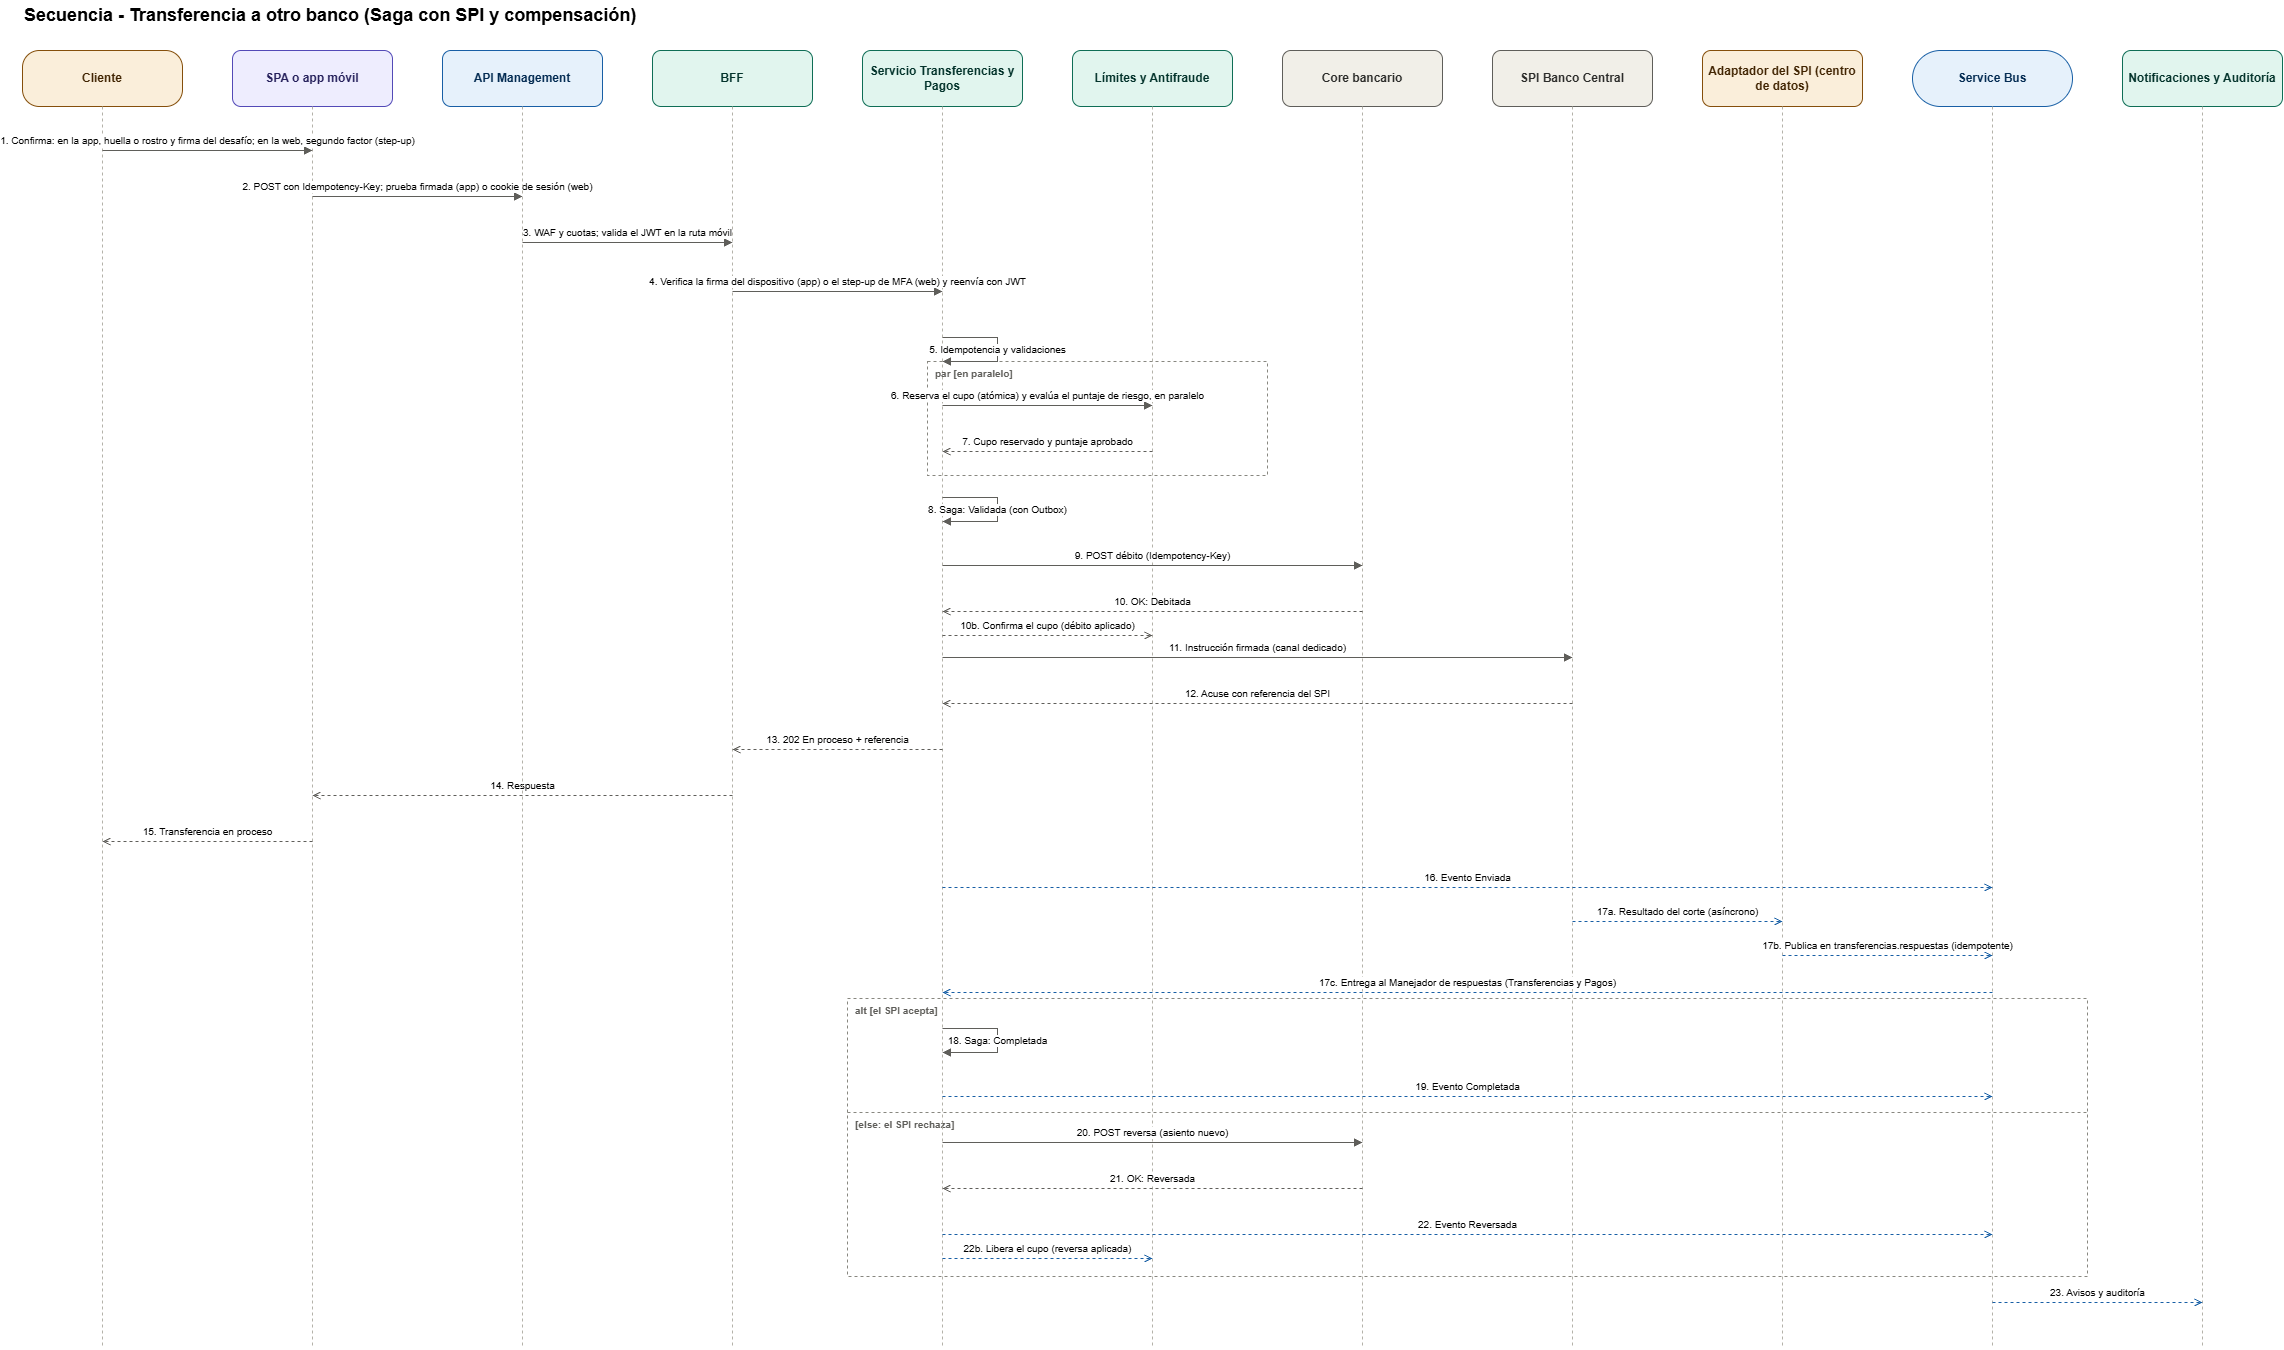

The diagram above was exported from draw.io. Its source (the exported page's mxGraphModel, read from the mxfile embedded in the PNG):
<mxGraphModel dx="2814" dy="1381" grid="1" gridSize="10" guides="1" tooltips="1" connect="1" arrows="1" fold="1" page="1" pageScale="1" pageWidth="2420" pageHeight="1488" background="#ffffff" math="0" shadow="0">
  <root>
    <mxCell id="0" />
    <mxCell id="1" parent="0" />
    <mxCell id="t" parent="1" style="text;html=1;fontSize=18;fontStyle=1;align=left;verticalAlign=middle;" value="Secuencia - Transferencia a otro banco (Saga con SPI y compensación)" vertex="1">
      <mxGeometry height="30" width="1500" x="40" y="10" as="geometry" />
    </mxCell>
    <mxCell id="cli" parent="1" style="rounded=1;arcSize=30;whiteSpace=wrap;html=1;fillColor=#FAEEDA;strokeColor=#854F0B;fontColor=#412402;" value="&lt;b&gt;Cliente&lt;/b&gt;" vertex="1">
      <mxGeometry height="56" width="160" x="40" y="60" as="geometry" />
    </mxCell>
    <mxCell id="app" parent="1" style="rounded=1;whiteSpace=wrap;html=1;fillColor=#EEEDFE;strokeColor=#534AB7;fontColor=#26215C;" value="&lt;b&gt;SPA o app móvil&lt;/b&gt;" vertex="1">
      <mxGeometry height="56" width="160" x="250" y="60" as="geometry" />
    </mxCell>
    <mxCell id="bff" parent="1" style="rounded=1;whiteSpace=wrap;html=1;fillColor=#E1F5EE;strokeColor=#0F6E56;fontColor=#04342C;" value="&lt;b&gt;BFF&lt;/b&gt;" vertex="1">
      <mxGeometry height="56" width="160" x="670" y="60" as="geometry" />
    </mxCell>
    <mxCell id="trf" parent="1" style="rounded=1;whiteSpace=wrap;html=1;fillColor=#E1F5EE;strokeColor=#0F6E56;fontColor=#04342C;" value="&lt;b&gt;Servicio Transferencias y Pagos&lt;/b&gt;" vertex="1">
      <mxGeometry height="56" width="160" x="880" y="60" as="geometry" />
    </mxCell>
    <mxCell id="la" parent="1" style="rounded=1;whiteSpace=wrap;html=1;fillColor=#E1F5EE;strokeColor=#0F6E56;fontColor=#04342C;" value="&lt;b&gt;Límites y Antifraude&lt;/b&gt;" vertex="1">
      <mxGeometry height="56" width="160" x="1090" y="60" as="geometry" />
    </mxCell>
    <mxCell id="core" parent="1" style="rounded=1;whiteSpace=wrap;html=1;fillColor=#F1EFE8;strokeColor=#5F5E5A;fontColor=#2C2C2A;" value="&lt;b&gt;Core bancario&lt;/b&gt;" vertex="1">
      <mxGeometry height="56" width="160" x="1300" y="60" as="geometry" />
    </mxCell>
    <mxCell id="spi" parent="1" style="rounded=1;whiteSpace=wrap;html=1;fillColor=#F1EFE8;strokeColor=#5F5E5A;fontColor=#2C2C2A;" value="&lt;b&gt;SPI Banco Central&lt;/b&gt;" vertex="1">
      <mxGeometry height="56" width="160" x="1510" y="60" as="geometry" />
    </mxCell>
    <mxCell id="sb" parent="1" style="rounded=1;arcSize=50;whiteSpace=wrap;html=1;fillColor=#E6F1FB;strokeColor=#185FA5;fontColor=#042C53;" value="&lt;b&gt;Service Bus&lt;/b&gt;" vertex="1">
      <mxGeometry height="56" width="160" x="1930" y="60" as="geometry" />
    </mxCell>
    <mxCell id="nya" parent="1" style="rounded=1;whiteSpace=wrap;html=1;fillColor=#E1F5EE;strokeColor=#0F6E56;fontColor=#04342C;" value="&lt;b&gt;Notificaciones y Auditoría&lt;/b&gt;" vertex="1">
      <mxGeometry height="56" width="160" x="2140" y="60" as="geometry" />
    </mxCell>
    <mxCell id="f16" parent="1" style="rounded=0;whiteSpace=wrap;html=1;fillColor=none;strokeColor=#888780;dashed=1;verticalAlign=top;align=left;spacingLeft=6;fontSize=10;fontStyle=1;fontColor=#5F5E5A;" value="alt [el SPI acepta]" vertex="1">
      <mxGeometry height="278" width="1240" x="865" y="1008" as="geometry" />
    </mxCell>
    <mxCell id="f18" parent="1" style="text;html=1;whiteSpace=wrap;align=left;verticalAlign=top;fontSize=10;fontStyle=1;fontColor=#5F5E5A;spacingLeft=6;" value="[else: el SPI rechaza]" vertex="1">
      <mxGeometry height="18" width="1030" x="865" y="1122" as="geometry" />
    </mxCell>
    <mxCell id="r0" edge="1" parent="1" style="html=1;rounded=0;fontSize=10;strokeColor=#B4B2A9;dashed=1;endArrow=none;" value="">
      <mxGeometry relative="1" as="geometry">
        <mxPoint as="offset" />
        <mxPoint x="120" y="116" as="sourcePoint" />
        <mxPoint x="120" y="1358" as="targetPoint" />
      </mxGeometry>
    </mxCell>
    <mxCell id="r1" edge="1" parent="1" style="html=1;rounded=0;fontSize=10;strokeColor=#B4B2A9;dashed=1;endArrow=none;" value="">
      <mxGeometry relative="1" as="geometry">
        <mxPoint as="offset" />
        <mxPoint x="330" y="116" as="sourcePoint" />
        <mxPoint x="330" y="1358" as="targetPoint" />
      </mxGeometry>
    </mxCell>
    <mxCell id="r2" edge="1" parent="1" style="html=1;rounded=0;fontSize=10;strokeColor=#B4B2A9;dashed=1;endArrow=none;" value="">
      <mxGeometry relative="1" as="geometry">
        <mxPoint as="offset" />
        <mxPoint x="750" y="116" as="sourcePoint" />
        <mxPoint x="750" y="1358" as="targetPoint" />
      </mxGeometry>
    </mxCell>
    <mxCell id="r3" edge="1" parent="1" style="html=1;rounded=0;fontSize=10;strokeColor=#B4B2A9;dashed=1;endArrow=none;" value="">
      <mxGeometry relative="1" as="geometry">
        <mxPoint as="offset" />
        <mxPoint x="960" y="116" as="sourcePoint" />
        <mxPoint x="960" y="1358" as="targetPoint" />
      </mxGeometry>
    </mxCell>
    <mxCell id="r4" edge="1" parent="1" style="html=1;rounded=0;fontSize=10;strokeColor=#B4B2A9;dashed=1;endArrow=none;" value="">
      <mxGeometry relative="1" as="geometry">
        <mxPoint as="offset" />
        <mxPoint x="1170" y="116" as="sourcePoint" />
        <mxPoint x="1170" y="1358" as="targetPoint" />
      </mxGeometry>
    </mxCell>
    <mxCell id="r5" edge="1" parent="1" style="html=1;rounded=0;fontSize=10;strokeColor=#B4B2A9;dashed=1;endArrow=none;" value="">
      <mxGeometry relative="1" as="geometry">
        <mxPoint as="offset" />
        <mxPoint x="1380" y="116" as="sourcePoint" />
        <mxPoint x="1380" y="1358" as="targetPoint" />
      </mxGeometry>
    </mxCell>
    <mxCell id="r6" edge="1" parent="1" style="html=1;rounded=0;fontSize=10;strokeColor=#B4B2A9;dashed=1;endArrow=none;" value="">
      <mxGeometry relative="1" as="geometry">
        <mxPoint as="offset" />
        <mxPoint x="1590" y="116" as="sourcePoint" />
        <mxPoint x="1590" y="1358" as="targetPoint" />
      </mxGeometry>
    </mxCell>
    <mxCell id="r7" edge="1" parent="1" style="html=1;rounded=0;fontSize=10;strokeColor=#B4B2A9;dashed=1;endArrow=none;" value="">
      <mxGeometry relative="1" as="geometry">
        <mxPoint as="offset" />
        <mxPoint x="2010" y="116" as="sourcePoint" />
        <mxPoint x="2010" y="1358" as="targetPoint" />
      </mxGeometry>
    </mxCell>
    <mxCell id="r8" edge="1" parent="1" style="html=1;rounded=0;fontSize=10;strokeColor=#B4B2A9;dashed=1;endArrow=none;" value="">
      <mxGeometry relative="1" as="geometry">
        <mxPoint as="offset" />
        <mxPoint x="2220" y="116" as="sourcePoint" />
        <mxPoint x="2220" y="1358" as="targetPoint" />
      </mxGeometry>
    </mxCell>
    <mxCell id="fpar" parent="1" style="rounded=0;whiteSpace=wrap;html=1;fillColor=none;strokeColor=#888780;dashed=1;verticalAlign=top;align=left;spacingLeft=6;fontSize=10;fontStyle=1;fontColor=#5F5E5A;" value="par [en paralelo]" vertex="1">
      <mxGeometry height="114" width="340" x="945" y="371" as="geometry" />
    </mxCell>
    <mxCell id="r9" edge="1" parent="1" style="html=1;rounded=0;fontSize=10;strokeColor=#5F5E5A;endArrow=block;endFill=1;" value="1. Confirma: en la app, huella o rostro y firma del desafío; en la web, segundo factor (step-up)">
      <mxGeometry relative="1" as="geometry">
        <mxPoint y="-10" as="offset" />
        <mxPoint x="120" y="160" as="sourcePoint" />
        <mxPoint x="330" y="160" as="targetPoint" />
      </mxGeometry>
    </mxCell>
    <mxCell id="r10" edge="1" parent="1" style="html=1;rounded=0;fontSize=10;strokeColor=#5F5E5A;endArrow=block;endFill=1;" value="2. POST con Idempotency-Key; prueba firmada (app) o cookie de sesión (web)">
      <mxGeometry relative="1" as="geometry">
        <mxPoint y="-10" as="offset" />
        <mxPoint x="330" y="206" as="sourcePoint" />
        <mxPoint x="540" y="206" as="targetPoint" />
      </mxGeometry>
    </mxCell>
    <mxCell id="r11" edge="1" parent="1" style="html=1;rounded=0;fontSize=10;strokeColor=#5F5E5A;endArrow=block;endFill=1;" value="4. Verifica la firma del dispositivo (app) o el step-up de MFA (web) y reenvía con JWT">
      <mxGeometry relative="1" as="geometry">
        <mxPoint y="-10" as="offset" />
        <mxPoint x="750" y="301" as="sourcePoint" />
        <mxPoint x="960" y="301" as="targetPoint" />
      </mxGeometry>
    </mxCell>
    <mxCell id="r12" edge="1" parent="1" style="html=1;rounded=0;fontSize=10;strokeColor=#5F5E5A;endArrow=block;endFill=1;" value="5. Idempotencia y validaciones">
      <mxGeometry relative="1" as="geometry">
        <mxPoint as="offset" />
        <Array as="points">
          <mxPoint x="1015" y="347" />
          <mxPoint x="1015" y="371" />
        </Array>
        <mxPoint x="960" y="347" as="sourcePoint" />
        <mxPoint x="960" y="371" as="targetPoint" />
      </mxGeometry>
    </mxCell>
    <mxCell id="r13" edge="1" parent="1" style="html=1;rounded=0;fontSize=10;strokeColor=#5F5E5A;endArrow=block;endFill=1;" value="6. Reserva el cupo (atómica) y evalúa el puntaje de riesgo, en paralelo">
      <mxGeometry relative="1" as="geometry">
        <mxPoint y="-10" as="offset" />
        <mxPoint x="960" y="415" as="sourcePoint" />
        <mxPoint x="1170" y="415" as="targetPoint" />
      </mxGeometry>
    </mxCell>
    <mxCell id="r14" edge="1" parent="1" style="html=1;rounded=0;fontSize=10;strokeColor=#5F5E5A;dashed=1;endArrow=open;endFill=1;" value="7. Cupo reservado y puntaje aprobado">
      <mxGeometry relative="1" as="geometry">
        <mxPoint y="-10" as="offset" />
        <mxPoint x="1170" y="461" as="sourcePoint" />
        <mxPoint x="960" y="461" as="targetPoint" />
      </mxGeometry>
    </mxCell>
    <mxCell id="r15" edge="1" parent="1" style="html=1;rounded=0;fontSize=10;strokeColor=#5F5E5A;endArrow=block;endFill=1;" value="8. Saga: Validada (con Outbox)">
      <mxGeometry relative="1" as="geometry">
        <mxPoint as="offset" />
        <Array as="points">
          <mxPoint x="1015" y="507" />
          <mxPoint x="1015" y="531" />
        </Array>
        <mxPoint x="960" y="507" as="sourcePoint" />
        <mxPoint x="960" y="531" as="targetPoint" />
      </mxGeometry>
    </mxCell>
    <mxCell id="r16" edge="1" parent="1" style="html=1;rounded=0;fontSize=10;strokeColor=#5F5E5A;endArrow=block;endFill=1;" value="9. POST débito (Idempotency-Key)">
      <mxGeometry relative="1" as="geometry">
        <mxPoint y="-10" as="offset" />
        <mxPoint x="960" y="575" as="sourcePoint" />
        <mxPoint x="1380" y="575" as="targetPoint" />
      </mxGeometry>
    </mxCell>
    <mxCell id="r17" edge="1" parent="1" style="html=1;rounded=0;fontSize=10;strokeColor=#5F5E5A;dashed=1;endArrow=open;endFill=1;" value="10. OK: Debitada">
      <mxGeometry relative="1" as="geometry">
        <mxPoint y="-10" as="offset" />
        <mxPoint x="1380" y="621" as="sourcePoint" />
        <mxPoint x="960" y="621" as="targetPoint" />
      </mxGeometry>
    </mxCell>
    <mxCell id="r17b" edge="1" parent="1" style="html=1;rounded=0;fontSize=10;strokeColor=#5F5E5A;dashed=1;endArrow=open;endFill=1;" value="10b. Confirma el cupo (débito aplicado)">
      <mxGeometry relative="1" as="geometry">
        <mxPoint y="-10" as="offset" />
        <mxPoint x="960" y="645" as="sourcePoint" />
        <mxPoint x="1170" y="645" as="targetPoint" />
      </mxGeometry>
    </mxCell>
    <mxCell id="r18" edge="1" parent="1" style="html=1;rounded=0;fontSize=10;strokeColor=#5F5E5A;endArrow=block;endFill=1;" value="11. Instrucción firmada (canal dedicado)">
      <mxGeometry relative="1" as="geometry">
        <mxPoint y="-10" as="offset" />
        <mxPoint x="960" y="667" as="sourcePoint" />
        <mxPoint x="1590" y="667" as="targetPoint" />
      </mxGeometry>
    </mxCell>
    <mxCell id="r19" edge="1" parent="1" style="html=1;rounded=0;fontSize=10;strokeColor=#5F5E5A;dashed=1;endArrow=open;endFill=1;" value="12. Acuse con referencia del SPI">
      <mxGeometry relative="1" as="geometry">
        <mxPoint y="-10" as="offset" />
        <mxPoint x="1590" y="713" as="sourcePoint" />
        <mxPoint x="960" y="713" as="targetPoint" />
      </mxGeometry>
    </mxCell>
    <mxCell id="r20" edge="1" parent="1" style="html=1;rounded=0;fontSize=10;strokeColor=#5F5E5A;dashed=1;endArrow=open;endFill=1;" value="13. 202 En proceso + referencia">
      <mxGeometry relative="1" as="geometry">
        <mxPoint y="-10" as="offset" />
        <mxPoint x="960" y="759" as="sourcePoint" />
        <mxPoint x="750" y="759" as="targetPoint" />
      </mxGeometry>
    </mxCell>
    <mxCell id="r21" edge="1" parent="1" style="html=1;rounded=0;fontSize=10;strokeColor=#5F5E5A;dashed=1;endArrow=open;endFill=1;" value="14. Respuesta">
      <mxGeometry relative="1" as="geometry">
        <mxPoint y="-10" as="offset" />
        <mxPoint x="750" y="805" as="sourcePoint" />
        <mxPoint x="330" y="805" as="targetPoint" />
      </mxGeometry>
    </mxCell>
    <mxCell id="r22" edge="1" parent="1" style="html=1;rounded=0;fontSize=10;strokeColor=#5F5E5A;dashed=1;endArrow=open;endFill=1;" value="15. Transferencia en proceso">
      <mxGeometry relative="1" as="geometry">
        <mxPoint y="-10" as="offset" />
        <mxPoint x="330" y="851" as="sourcePoint" />
        <mxPoint x="120" y="851" as="targetPoint" />
      </mxGeometry>
    </mxCell>
    <mxCell id="r23" edge="1" parent="1" style="html=1;rounded=0;fontSize=10;strokeColor=#185FA5;dashed=1;endArrow=open;endFill=1;" value="16. Evento Enviada">
      <mxGeometry relative="1" as="geometry">
        <mxPoint y="-10" as="offset" />
        <mxPoint x="960" y="897" as="sourcePoint" />
        <mxPoint x="2010" y="897" as="targetPoint" />
      </mxGeometry>
    </mxCell>
    <mxCell id="r24" edge="1" parent="1" style="html=1;rounded=0;fontSize=10;strokeColor=#185FA5;dashed=1;endArrow=open;endFill=1;" value="17a. Resultado del corte (asíncrono)">
      <mxGeometry relative="1" as="geometry">
        <mxPoint y="-10" as="offset" />
        <mxPoint x="1590" y="931" as="sourcePoint" />
        <mxPoint x="1800" y="931" as="targetPoint" />
      </mxGeometry>
    </mxCell>
    <mxCell id="r24b" edge="1" parent="1" style="html=1;rounded=0;fontSize=10;strokeColor=#185FA5;dashed=1;endArrow=open;endFill=1;" value="17c. Entrega al Manejador de respuestas (Transferencias y Pagos)">
      <mxGeometry relative="1" as="geometry">
        <mxPoint y="-10" as="offset" />
        <mxPoint x="2010" y="1002" as="sourcePoint" />
        <mxPoint x="960" y="1002" as="targetPoint" />
      </mxGeometry>
    </mxCell>
    <mxCell id="r25" edge="1" parent="1" style="html=1;rounded=0;fontSize=10;strokeColor=#5F5E5A;endArrow=block;endFill=1;" value="18. Saga: Completada">
      <mxGeometry relative="1" as="geometry">
        <mxPoint as="offset" />
        <Array as="points">
          <mxPoint x="1015" y="1038" />
          <mxPoint x="1015" y="1062" />
        </Array>
        <mxPoint x="960" y="1038" as="sourcePoint" />
        <mxPoint x="960" y="1062" as="targetPoint" />
      </mxGeometry>
    </mxCell>
    <mxCell id="r26" edge="1" parent="1" style="html=1;rounded=0;fontSize=10;strokeColor=#185FA5;dashed=1;endArrow=open;endFill=1;" value="19. Evento Completada">
      <mxGeometry relative="1" as="geometry">
        <mxPoint y="-10" as="offset" />
        <mxPoint x="960" y="1106" as="sourcePoint" />
        <mxPoint x="2010" y="1106" as="targetPoint" />
      </mxGeometry>
    </mxCell>
    <mxCell id="r27" edge="1" parent="1" style="html=1;rounded=0;fontSize=10;strokeColor=#5F5E5A;endArrow=block;endFill=1;" value="20. POST reversa (asiento nuevo)">
      <mxGeometry relative="1" as="geometry">
        <mxPoint y="-10" as="offset" />
        <mxPoint x="960" y="1152" as="sourcePoint" />
        <mxPoint x="1380" y="1152" as="targetPoint" />
      </mxGeometry>
    </mxCell>
    <mxCell id="r28" edge="1" parent="1" style="html=1;rounded=0;fontSize=10;strokeColor=#5F5E5A;dashed=1;endArrow=open;endFill=1;" value="21. OK: Reversada">
      <mxGeometry relative="1" as="geometry">
        <mxPoint y="-10" as="offset" />
        <mxPoint x="1380" y="1198" as="sourcePoint" />
        <mxPoint x="960" y="1198" as="targetPoint" />
      </mxGeometry>
    </mxCell>
    <mxCell id="r29" edge="1" parent="1" style="html=1;rounded=0;fontSize=10;strokeColor=#185FA5;dashed=1;endArrow=open;endFill=1;" value="22. Evento Reversada">
      <mxGeometry relative="1" as="geometry">
        <mxPoint y="-10" as="offset" />
        <mxPoint x="960" y="1244" as="sourcePoint" />
        <mxPoint x="2010" y="1244" as="targetPoint" />
      </mxGeometry>
    </mxCell>
    <mxCell id="r29b" edge="1" parent="1" style="html=1;rounded=0;fontSize=10;strokeColor=#185FA5;dashed=1;endArrow=open;endFill=1;" value="22b. Libera el cupo (reversa aplicada)">
      <mxGeometry relative="1" as="geometry">
        <mxPoint y="-10" as="offset" />
        <mxPoint x="960" y="1268" as="sourcePoint" />
        <mxPoint x="1170" y="1268" as="targetPoint" />
      </mxGeometry>
    </mxCell>
    <mxCell id="r30" edge="1" parent="1" style="html=1;rounded=0;fontSize=10;strokeColor=#185FA5;dashed=1;endArrow=open;endFill=1;" value="23. Avisos y auditoría">
      <mxGeometry relative="1" as="geometry">
        <mxPoint y="-10" as="offset" />
        <mxPoint x="2010" y="1312" as="sourcePoint" />
        <mxPoint x="2220" y="1312" as="targetPoint" />
      </mxGeometry>
    </mxCell>
    <mxCell id="f18ln" edge="1" parent="1" style="html=1;rounded=0;strokeColor=#888780;dashed=1;endArrow=none;" value="">
      <mxGeometry relative="1" as="geometry">
        <mxPoint x="865" y="1122" as="sourcePoint" />
        <mxPoint x="2105" y="1122" as="targetPoint" />
      </mxGeometry>
    </mxCell>
    <mxCell id="apim" parent="1" style="rounded=1;whiteSpace=wrap;html=1;fillColor=#E6F1FB;strokeColor=#185FA5;fontColor=#042C53;" value="&lt;b&gt;API Management&lt;/b&gt;" vertex="1">
      <mxGeometry height="56" width="160" x="460" y="60" as="geometry" />
    </mxCell>
    <mxCell id="ll_apim" edge="1" parent="1" style="html=1;rounded=0;fontSize=10;strokeColor=#B4B2A9;dashed=1;endArrow=none;" value="">
      <mxGeometry relative="1" as="geometry">
        <mxPoint as="offset" />
        <mxPoint x="540" y="116" as="sourcePoint" />
        <mxPoint x="540" y="1358" as="targetPoint" />
      </mxGeometry>
    </mxCell>
    <mxCell id="ada" parent="1" style="rounded=1;whiteSpace=wrap;html=1;fillColor=#FAEEDA;strokeColor=#854F0B;fontColor=#412402;" value="&lt;b&gt;Adaptador del SPI (centro de datos)&lt;/b&gt;" vertex="1">
      <mxGeometry height="56" width="160" x="1720" y="60" as="geometry" />
    </mxCell>
    <mxCell id="ll_ada" edge="1" parent="1" style="html=1;rounded=0;fontSize=10;strokeColor=#B4B2A9;dashed=1;endArrow=none;" value="">
      <mxGeometry relative="1" as="geometry">
        <mxPoint as="offset" />
        <mxPoint x="1800" y="116" as="sourcePoint" />
        <mxPoint x="1800" y="1358" as="targetPoint" />
      </mxGeometry>
    </mxCell>
    <mxCell id="m_apim" edge="1" parent="1" style="html=1;rounded=0;fontSize=10;strokeColor=#5F5E5A;endArrow=block;endFill=1;" value="3. WAF y cuotas; valida el JWT en la ruta móvil">
      <mxGeometry relative="1" as="geometry">
        <mxPoint y="-10" as="offset" />
        <mxPoint x="540" y="252" as="sourcePoint" />
        <mxPoint x="750" y="252" as="targetPoint" />
      </mxGeometry>
    </mxCell>
    <mxCell id="m_ada" edge="1" parent="1" style="html=1;rounded=0;fontSize=10;strokeColor=#185FA5;dashed=1;endArrow=open;endFill=1;" value="17b. Publica en transferencias.respuestas (idempotente)">
      <mxGeometry relative="1" as="geometry">
        <mxPoint y="-10" as="offset" />
        <mxPoint x="1800" y="965" as="sourcePoint" />
        <mxPoint x="2010" y="965" as="targetPoint" />
      </mxGeometry>
    </mxCell>
  </root>
</mxGraphModel>